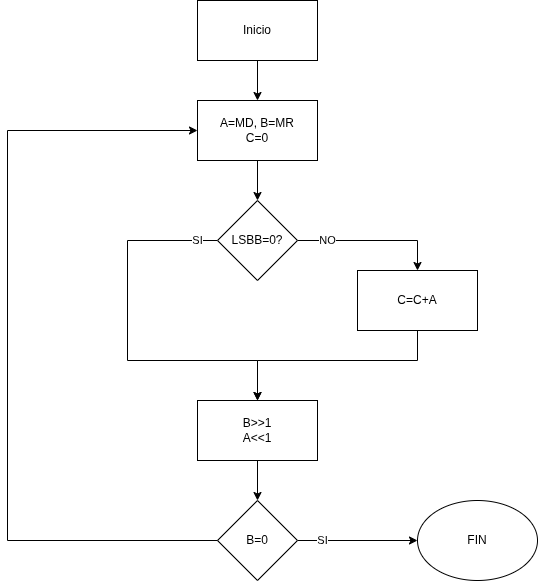

The diagram above was exported from draw.io. Its source (the exported page's mxGraphModel, read from the mxfile embedded in the PNG):
<mxGraphModel dx="1358" dy="842" grid="1" gridSize="10" guides="1" tooltips="1" connect="1" arrows="1" fold="1" page="1" pageScale="1" pageWidth="850" pageHeight="1100" math="0" shadow="0">
  <root>
    <mxCell id="0" />
    <mxCell id="1" parent="0" />
    <mxCell id="SM_OhT_aVGU1BsuuJ3iH-3" value="" style="edgeStyle=orthogonalEdgeStyle;rounded=0;orthogonalLoop=1;jettySize=auto;html=1;" parent="1" source="SM_OhT_aVGU1BsuuJ3iH-1" target="SM_OhT_aVGU1BsuuJ3iH-2" edge="1">
      <mxGeometry relative="1" as="geometry" />
    </mxCell>
    <mxCell id="SM_OhT_aVGU1BsuuJ3iH-1" value="Inicio" style="rounded=0;whiteSpace=wrap;html=1;" parent="1" vertex="1">
      <mxGeometry x="320" y="140" width="120" height="60" as="geometry" />
    </mxCell>
    <mxCell id="SM_OhT_aVGU1BsuuJ3iH-5" value="" style="edgeStyle=orthogonalEdgeStyle;rounded=0;orthogonalLoop=1;jettySize=auto;html=1;entryX=0.5;entryY=0;entryDx=0;entryDy=0;" parent="1" source="SM_OhT_aVGU1BsuuJ3iH-2" target="9zy1Spu6Ewk0jvDZWbql-1" edge="1">
      <mxGeometry relative="1" as="geometry" />
    </mxCell>
    <mxCell id="SM_OhT_aVGU1BsuuJ3iH-2" value="&lt;div&gt;A=MD, B=MR&lt;/div&gt;&lt;div&gt;C=0&lt;/div&gt;" style="rounded=0;whiteSpace=wrap;html=1;" parent="1" vertex="1">
      <mxGeometry x="320" y="240" width="120" height="60" as="geometry" />
    </mxCell>
    <mxCell id="SM_OhT_aVGU1BsuuJ3iH-7" value="" style="edgeStyle=orthogonalEdgeStyle;rounded=0;orthogonalLoop=1;jettySize=auto;html=1;" parent="1" source="SM_OhT_aVGU1BsuuJ3iH-4" target="SM_OhT_aVGU1BsuuJ3iH-6" edge="1">
      <mxGeometry relative="1" as="geometry" />
    </mxCell>
    <mxCell id="SM_OhT_aVGU1BsuuJ3iH-4" value="B&amp;gt;&amp;gt;1&lt;br&gt;A&amp;lt;&amp;lt;1" style="rounded=0;whiteSpace=wrap;html=1;" parent="1" vertex="1">
      <mxGeometry x="320" y="540" width="120" height="60" as="geometry" />
    </mxCell>
    <mxCell id="SM_OhT_aVGU1BsuuJ3iH-12" value="SI" style="edgeStyle=orthogonalEdgeStyle;rounded=0;orthogonalLoop=1;jettySize=auto;html=1;" parent="1" source="SM_OhT_aVGU1BsuuJ3iH-6" edge="1">
      <mxGeometry x="-0.5789" relative="1" as="geometry">
        <mxPoint as="offset" />
        <mxPoint x="540" y="680" as="targetPoint" />
      </mxGeometry>
    </mxCell>
    <mxCell id="SM_OhT_aVGU1BsuuJ3iH-6" value="B=0" style="rhombus;whiteSpace=wrap;html=1;rounded=0;" parent="1" vertex="1">
      <mxGeometry x="340" y="640" width="80" height="80" as="geometry" />
    </mxCell>
    <mxCell id="9zy1Spu6Ewk0jvDZWbql-3" value="NO" style="edgeStyle=orthogonalEdgeStyle;rounded=0;orthogonalLoop=1;jettySize=auto;html=1;entryX=0.5;entryY=0;entryDx=0;entryDy=0;" edge="1" parent="1" source="9zy1Spu6Ewk0jvDZWbql-1" target="9zy1Spu6Ewk0jvDZWbql-2">
      <mxGeometry x="-0.6" relative="1" as="geometry">
        <mxPoint as="offset" />
      </mxGeometry>
    </mxCell>
    <mxCell id="9zy1Spu6Ewk0jvDZWbql-5" value="SI" style="edgeStyle=orthogonalEdgeStyle;rounded=0;orthogonalLoop=1;jettySize=auto;html=1;exitX=0;exitY=0.5;exitDx=0;exitDy=0;" edge="1" parent="1" source="9zy1Spu6Ewk0jvDZWbql-1">
      <mxGeometry x="-0.8947" relative="1" as="geometry">
        <mxPoint x="380" y="540" as="targetPoint" />
        <Array as="points">
          <mxPoint x="250" y="380" />
          <mxPoint x="250" y="500" />
        </Array>
        <mxPoint as="offset" />
      </mxGeometry>
    </mxCell>
    <mxCell id="9zy1Spu6Ewk0jvDZWbql-1" value="LSBB=0?" style="rhombus;whiteSpace=wrap;html=1;" vertex="1" parent="1">
      <mxGeometry x="340" y="340" width="80" height="80" as="geometry" />
    </mxCell>
    <mxCell id="9zy1Spu6Ewk0jvDZWbql-2" value="C=C+A" style="rounded=0;whiteSpace=wrap;html=1;" vertex="1" parent="1">
      <mxGeometry x="480" y="410" width="120" height="60" as="geometry" />
    </mxCell>
    <mxCell id="9zy1Spu6Ewk0jvDZWbql-4" style="edgeStyle=orthogonalEdgeStyle;rounded=0;orthogonalLoop=1;jettySize=auto;html=1;entryX=0.5;entryY=0;entryDx=0;entryDy=0;" edge="1" parent="1" source="9zy1Spu6Ewk0jvDZWbql-2" target="SM_OhT_aVGU1BsuuJ3iH-4">
      <mxGeometry relative="1" as="geometry">
        <Array as="points">
          <mxPoint x="540" y="500" />
          <mxPoint x="380" y="500" />
        </Array>
      </mxGeometry>
    </mxCell>
    <mxCell id="9zy1Spu6Ewk0jvDZWbql-7" value="FIN" style="ellipse;whiteSpace=wrap;html=1;" vertex="1" parent="1">
      <mxGeometry x="540" y="640" width="120" height="80" as="geometry" />
    </mxCell>
    <mxCell id="9zy1Spu6Ewk0jvDZWbql-8" value="" style="endArrow=classic;html=1;rounded=0;entryX=0;entryY=0.5;entryDx=0;entryDy=0;exitX=0;exitY=0.5;exitDx=0;exitDy=0;" edge="1" parent="1" source="SM_OhT_aVGU1BsuuJ3iH-6" target="SM_OhT_aVGU1BsuuJ3iH-2">
      <mxGeometry width="50" height="50" relative="1" as="geometry">
        <mxPoint x="400" y="580" as="sourcePoint" />
        <mxPoint x="450" y="530" as="targetPoint" />
        <Array as="points">
          <mxPoint x="130" y="680" />
          <mxPoint x="130" y="270" />
        </Array>
      </mxGeometry>
    </mxCell>
  </root>
</mxGraphModel>